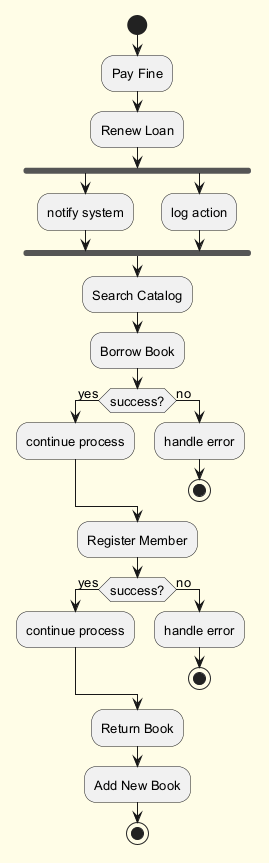

The diagram above was rendered by PlantUML. Its source (embedded in the PNG):
@startuml
skinparam backgroundColor #FFFDE7
skinparam classBackgroundColor #FFF9C4
skinparam classBorderColor #F57F17
skinparam defaultFontSize 13
start
:Pay Fine;
:Renew Loan;
fork
:notify system;
fork again
:log action;
end fork
:Search Catalog;
:Borrow Book;
if (success?) then (yes)
:continue process;
else (no)
:handle error;
stop
endif
:Register Member;
if (success?) then (yes)
:continue process;
else (no)
:handle error;
stop
endif
:Return Book;
:Add New Book;
stop
@enduml